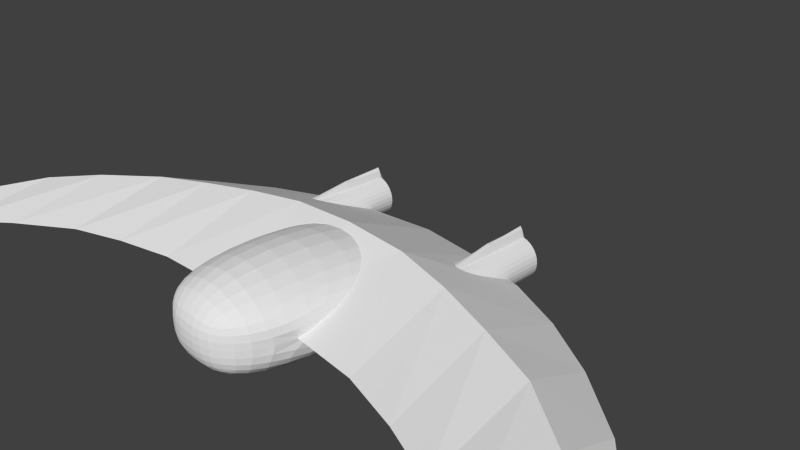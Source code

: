 # Source: bearbeitung1.blend  (saved by Blender 2.67.0; exported with 4.5.12 LTS)
import bpy
from mathutils import Matrix  # noqa: F401  (used for matrix-valued properties, if any)

bpy.ops.wm.read_factory_settings(use_empty=True)
scene = bpy.context.scene
scene.name = 'Scene'

# ---- collections
col_collection_1 = bpy.data.collections.new('Collection 1'); scene.collection.children.link(col_collection_1)

# ---- world
world_world = bpy.data.worlds.new('World'); scene.world = world_world
world_world.color = (0.05088, 0.05088, 0.05088)
world_world.use_sun_shadow = False
world_world.sun_shadow_jitter_overblur = 0.0
world_world.cycles.sampling_method = 'MANUAL'
world_world.cycles.sample_map_resolution = 256

# ---- cameras
cam_camera = bpy.data.cameras.new('Camera')
cam_camera.clip_end = 100.0
cam_camera.lens = 35.0
cam_camera.sensor_width = 32.0
cam_camera.sensor_height = 18.0
cam_camera.ortho_scale = 7.314
cam_camera.dof.focus_distance = 0.0
cam_camera.dof.aperture_fstop = 128.0

# ---- meshes
me_cube_003 = bpy.data.meshes.new('Cube.003')
me_cube_003.from_pydata([(0.0, 1.0, 0.0), (0.0, -0.3851, 0.6), (0.9673, 0.8862, 0.0), (0.0, -1.863, 0.0), (0.9673, -1.887, 0.0), (6.381, -5.785, 0.0), (0.9673, -0.4086, 0.5625), (4.833, -1.564, 0.0), (4.833, -2.144, 0.2425), (4.833, -3.523, 0.0), (4.206, -2.987, 0.0), (4.206, -1.608, 0.3133), (4.206, -0.7955, 0.0), (3.402, -0.1413, 0.0), (3.402, -1.059, 0.3603), (3.402, -2.439, 0.0), (1.806, 0.6978, 0.0), (1.806, -0.5642, 0.4959), (1.806, -1.944, 0.0), (2.644, -2.16, 0.0), (2.611, -0.7959, 0.4309), (2.611, 0.3433, 0.0), (5.477, -2.939, 0.0), (5.477, -3.437, 0.1446), (5.477, -4.319, 0.0)], [], [(6, 17, 16, 2), (23, 5, 22), (19, 20, 17, 18), (15, 14, 20, 19), (10, 11, 14, 15), (9, 8, 11, 10), (23, 8, 9, 24), (14, 11, 12, 13), (5, 23, 24), (8, 23, 22, 7), (11, 8, 7, 12), (17, 20, 21, 16), (20, 14, 13, 21), (18, 17, 6, 4), (1, 6, 2, 0), (6, 1, 3, 4)])
me_cube_003.use_remesh_preserve_volume = False
me_cube_003.use_remesh_preserve_attributes = False
me_cube_003.use_mirror_vertex_groups = False
me_cube_003.update()
me_cube_002 = bpy.data.meshes.new('Cube.002')
me_cube_002.from_pydata([(0.0, 0.5895, 0.0), (0.0, -0.3225, 0.7349), (0.9673, 0.4663, 0.0), (0.9673, -2.106, 0.0), (0.8992, -0.3474, 0.4298), (0.0, -2.091, 0.843), (0.8904, -2.116, 0.4091), (0.4875, -2.714, 0.0), (0.0, -2.707, 0.417), (0.4831, -2.72, 0.3749), (0.0, -2.815, 0.0)], [], [(1, 4, 2, 0), (4, 1, 5, 6), (3, 4, 6), (10, 7, 9, 8), (3, 6, 9, 7), (6, 5, 8, 9), (2, 4, 3)])
me_cube_002.use_remesh_preserve_volume = False
me_cube_002.use_remesh_preserve_attributes = False
me_cube_002.use_mirror_vertex_groups = False
me_cube_002.update()
me_cube_000 = bpy.data.meshes.new('Cube.000')
me_cube_000.from_pydata([(1.334, 0.09241, -0.2942), (1.334, 1.293, -0.4027), (1.391, 0.09241, -0.2886), (1.391, 1.293, -0.2886), (1.446, 0.09241, -0.2719), (1.446, 1.293, -0.2719), (1.497, 0.09241, -0.2449), (1.497, 1.293, -0.2449), (1.541, 0.09241, -0.2085), (1.541, 1.293, -0.2085), (1.577, 0.09241, -0.1642), (1.577, 1.293, -0.1642), (1.605, 0.09241, -0.1136), (1.605, 1.293, -0.1136), (1.621, 0.09241, -0.05868), (1.621, 1.293, -0.05868), (1.627, 0.09241, -0.001602), (1.627, 1.293, -0.001602), (1.621, 0.09241, 0.05548), (1.621, 1.293, 0.05548), (1.605, 0.09241, 0.1104), (1.605, 1.293, 0.1104), (1.577, 0.09241, 0.161), (1.577, 1.293, 0.161), (1.541, 0.09241, 0.2053), (1.541, 1.293, 0.2053), (1.497, 0.09241, 0.2417), (1.497, 1.293, 0.2417), (1.446, 0.09241, 0.2687), (1.446, 1.293, 0.2687), (1.391, 0.09241, 0.2854), (1.391, 1.293, 0.2854), (1.334, 0.09241, 0.291), (1.334, 1.293, 0.4271), (1.277, 0.09241, 0.2854), (1.277, 1.293, 0.2854), (1.222, 0.09241, 0.2687), (1.222, 1.293, 0.2687), (1.172, 0.09241, 0.2417), (1.172, 1.293, 0.2417), (1.127, 0.09241, 0.2053), (1.127, 1.293, 0.2053), (1.091, 0.09241, 0.161), (1.091, 1.293, 0.161), (1.064, 0.09241, 0.1104), (1.064, 1.293, 0.1104), (1.047, 0.09241, 0.05548), (1.047, 1.293, 0.05548), (1.042, 0.09241, -0.001602), (1.042, 1.293, -0.001602), (1.047, 0.09241, -0.05868), (1.047, 1.293, -0.05868), (1.064, 0.09241, -0.1136), (1.064, 1.293, -0.1136), (1.091, 0.09241, -0.1642), (1.091, 1.293, -0.1642), (1.127, 0.09241, -0.2085), (1.127, 1.293, -0.2085), (1.172, 0.09241, -0.2449), (1.172, 1.293, -0.2449), (1.222, 0.09241, -0.2719), (1.222, 1.293, -0.2719), (1.277, 0.09241, -0.2886), (1.277, 1.293, -0.2886), (1.391, 0.6929, 0.2854), (1.363, 0.09241, 0.2882), (1.363, 1.293, 0.3831), (1.334, 0.6929, 0.3859), (1.306, 0.09241, 0.2882), (1.306, 1.293, 0.3831), (1.277, 0.6929, 0.2854), (1.363, 0.6929, 0.3831), (1.306, 0.6929, 0.3831), (1.363, 0.09241, -0.2914), (1.363, 1.293, -0.3626), (1.334, 0.6929, -0.3654), (1.391, 0.6929, -0.2886), (1.277, 0.6929, -0.2886), (1.306, 0.09241, -0.2914), (1.306, 1.293, -0.3626), (1.363, 0.6929, -0.3626), (1.306, 0.6929, -0.3626), (1.372, 1.358, -0.1933), (1.443, 1.358, -0.164), (1.497, 1.358, -0.11), (1.526, 1.358, -0.03936), (1.53, 1.358, -0.001142), (1.515, 1.358, 0.07382), (1.497, 1.358, 0.1077), (1.409, 1.358, 0.1798), (1.296, 1.358, 0.191), (1.225, 1.358, 0.1617), (1.196, 1.358, 0.1374), (1.153, 1.358, 0.07382), (1.138, 1.358, -0.001143), (1.142, 1.358, -0.03936), (1.171, 1.358, -0.11), (1.196, 1.358, -0.1397), (1.409, 1.358, -0.1821), (1.473, 1.358, -0.1397), (1.515, 1.358, -0.07611), (1.526, 1.358, 0.03707), (1.473, 1.358, 0.1374), (1.443, 1.358, 0.1617), (1.372, 1.358, 0.191), (1.259, 1.358, 0.1798), (1.171, 1.358, 0.1077), (1.142, 1.358, 0.03707), (1.153, 1.358, -0.07611), (1.225, 1.358, -0.164), (1.259, 1.358, -0.1821), (1.296, 1.358, -0.1933), (1.353, 1.358, 0.2564), (1.315, 1.358, 0.2564), (1.353, 1.358, -0.2429), (1.315, 1.358, -0.2429), (1.372, 1.289, -0.1933), (1.409, 1.289, -0.1821), (1.443, 1.289, -0.164), (1.473, 1.289, -0.1397), (1.497, 1.289, -0.11), (1.515, 1.289, -0.07611), (1.526, 1.289, -0.03936), (1.53, 1.289, -0.001142), (1.526, 1.289, 0.03707), (1.515, 1.289, 0.07382), (1.497, 1.289, 0.1077), (1.473, 1.289, 0.1374), (1.443, 1.289, 0.1617), (1.409, 1.289, 0.1798), (1.372, 1.289, 0.191), (1.296, 1.289, 0.191), (1.259, 1.289, 0.1798), (1.225, 1.289, 0.1617), (1.196, 1.289, 0.1374), (1.171, 1.289, 0.1077), (1.153, 1.289, 0.07382), (1.142, 1.289, 0.03707), (1.138, 1.289, -0.001143), (1.142, 1.289, -0.03936), (1.153, 1.289, -0.07611), (1.171, 1.289, -0.11), (1.196, 1.289, -0.1397), (1.225, 1.289, -0.164), (1.259, 1.289, -0.1821), (1.296, 1.289, -0.1933), (1.353, 1.289, 0.2564), (1.315, 1.289, 0.2564), (1.353, 1.289, -0.2429), (1.315, 1.289, -0.2429)], [], [(80, 74, 3, 76), (2, 76, 3, 5, 4), (4, 5, 7, 6), (6, 7, 9, 8), (8, 9, 11, 10), (10, 11, 13, 12), (12, 13, 15, 14), (14, 15, 17, 16), (16, 17, 19, 18), (18, 19, 21, 20), (20, 21, 23, 22), (22, 23, 25, 24), (24, 25, 27, 26), (26, 27, 29, 28), (28, 29, 31, 64, 30), (71, 66, 33, 67), (72, 69, 35, 70), (34, 70, 35, 37, 36), (36, 37, 39, 38), (38, 39, 41, 40), (40, 41, 43, 42), (42, 43, 45, 44), (44, 45, 47, 46), (46, 47, 49, 48), (48, 49, 51, 50), (50, 51, 53, 52), (52, 53, 55, 54), (54, 55, 57, 56), (56, 57, 59, 58), (58, 59, 61, 60), (66, 69, 33), (81, 79, 1, 75), (60, 61, 63, 77, 62), (65, 71, 67, 32), (30, 64, 71, 65), (64, 31, 66, 71), (68, 72, 70, 34), (32, 67, 72, 68), (67, 33, 69, 72), (74, 1, 79), (73, 80, 76, 2), (0, 75, 80, 73), (75, 1, 74, 80), (78, 81, 75, 0), (62, 77, 81, 78), (77, 63, 79, 81), (17, 15, 85, 86), (23, 21, 87, 88), (41, 39, 91, 92), (51, 49, 94, 95), (57, 55, 96, 97), (116, 148, 149, 145, 144, 143, 142, 141, 140, 139, 138, 137, 136, 135, 134, 133, 132, 131, 147, 146, 130, 129, 128, 127, 126, 125, 124, 123, 122, 121, 120, 119, 118, 117), (110, 109, 143, 144), (114, 115, 149, 148), (111, 110, 144, 145), (113, 112, 146, 147), (103, 102, 127, 128), (112, 104, 130, 146), (115, 111, 145, 149), (69, 66, 112, 113), (3, 74, 114, 82), (5, 3, 82, 98), (7, 5, 98, 83), (9, 7, 83, 99), (11, 9, 99, 84), (13, 11, 84, 100), (15, 13, 100, 85), (19, 17, 86, 101), (21, 19, 101, 87), (25, 23, 88, 102), (27, 25, 102, 103), (29, 27, 103, 89), (31, 29, 89, 104), (66, 31, 104, 112), (37, 35, 90, 105), (39, 37, 105, 91), (43, 41, 92, 106), (45, 43, 106, 93), (47, 45, 93, 107), (49, 47, 107, 94), (53, 51, 95, 108), (55, 53, 108, 96), (59, 57, 97, 109), (61, 59, 109, 110), (63, 61, 110, 111), (79, 63, 111, 115), (35, 69, 113, 90), (74, 79, 115, 114), (98, 82, 116, 117), (84, 99, 119, 120), (86, 85, 122, 123), (88, 87, 125, 126), (89, 103, 128, 129), (105, 90, 131, 132), (106, 92, 134, 135), (94, 107, 137, 138), (96, 108, 140, 141), (90, 113, 147, 131), (83, 98, 117, 118), (100, 84, 120, 121), (101, 86, 123, 124), (102, 88, 126, 127), (104, 89, 129, 130), (91, 105, 132, 133), (93, 106, 135, 136), (95, 94, 138, 139), (97, 96, 141, 142), (99, 83, 118, 119), (85, 100, 121, 122), (87, 101, 124, 125), (92, 91, 133, 134), (107, 93, 136, 137), (108, 95, 139, 140), (109, 97, 142, 143), (82, 114, 148, 116), (0, 73, 2, 4, 6, 8, 10, 12, 14, 16, 18, 20, 22, 24, 26, 28, 30, 65, 32, 68, 34, 36, 38, 40, 42, 44, 46, 48, 50, 52, 54, 56, 58, 60, 62, 78)])
me_cube_000.use_remesh_preserve_volume = False
me_cube_000.use_remesh_preserve_attributes = False
me_cube_000.use_mirror_vertex_groups = False
me_cube_000.update()

# ---- objects
ob_reaperwings = bpy.data.objects.new('Reaperwings', me_cube_003)
ob_reapercockpit = bpy.data.objects.new('Reapercockpit', me_cube_002)
ob_turbine = bpy.data.objects.new('Turbine', me_cube_000)
ob_camera = bpy.data.objects.new('Camera', cam_camera)

# ---- transforms, parenting, visibility, modifiers, constraints
ob_reaperwings.location = (0.0, 0.0, 0.0)
ob_reaperwings.lineart.crease_threshold = 0.0
_m = ob_reaperwings.modifiers.new('Mirror', 'MIRROR')
_m.use_axis = (True, False, True)
_m.use_clip = True
ob_reapercockpit.location = (0.0, 0.0, 0.0)
ob_reapercockpit.lineart.crease_threshold = 0.0
_m = ob_reapercockpit.modifiers.new('Mirror', 'MIRROR')
_m.use_axis = (True, False, True)
_m.use_clip = True
_m = ob_reapercockpit.modifiers.new('Subsurf', 'SUBSURF')
_m.uv_smooth = 'PRESERVE_CORNERS'
_m.quality = 2
_m.levels = 2
_m.show_only_control_edges = False
ob_turbine.location = (0.0, 0.0, 0.0)
ob_turbine.lineart.crease_threshold = 0.0
_m = ob_turbine.modifiers.new('Mirror', 'MIRROR')
ob_camera.location = (7.481, -6.508, 5.344)
ob_camera.rotation_euler = (1.109, 0.01082, 0.8149)
ob_camera.lock_rotations_4d = False
ob_camera.empty_display_type = 'ARROWS'
ob_camera.color = (0.0, 0.0, 0.0, 0.0)
ob_camera.display_type = 'WIRE'
ob_camera.lineart.crease_threshold = 0.0

# ---- collection membership
col_collection_1.objects.link(ob_reaperwings)
col_collection_1.objects.link(ob_reapercockpit)
col_collection_1.objects.link(ob_turbine)
col_collection_1.objects.link(ob_camera)

# ---- scene / render settings (as saved in the file)
scene.camera = ob_camera
scene.frame_start = 1; scene.frame_end = 250; scene.frame_set(1)
scene.render.engine = 'BLENDER_EEVEE_NEXT'
scene.render.image_settings.color_mode = 'RGB'
scene.render.image_settings.compression = 90
scene.render.resolution_percentage = 50
scene.render.dither_intensity = 0.0
scene.cycles.use_denoising = False
scene.cycles.samples = 10
scene.cycles.sampling_pattern = 'TABULATED_SOBOL'
scene.cycles.light_sampling_threshold = 0.0
scene.cycles.use_adaptive_sampling = False
scene.cycles.use_light_tree = False
scene.cycles.blur_glossy = 0.0
scene.cycles.volume_bounces = 1
scene.cycles.pixel_filter_type = 'GAUSSIAN'
scene.cycles.sample_clamp_indirect = 0.0
scene.view_settings.view_transform = 'Standard'
bpy.context.view_layer.update()

# ---- added for rendering (the .blend has no usable light): sun
light_auto_sun = bpy.data.lights.new('AutoSun', 'SUN')
light_auto_sun.energy = 3.0
light_auto_sun.angle = 0.0523599
ob_auto_sun = bpy.data.objects.new('AutoSun', light_auto_sun)
scene.collection.objects.link(ob_auto_sun)
ob_auto_sun.rotation_euler = (0.872665, 0.174533, 0.523599)
bpy.context.view_layer.update()
